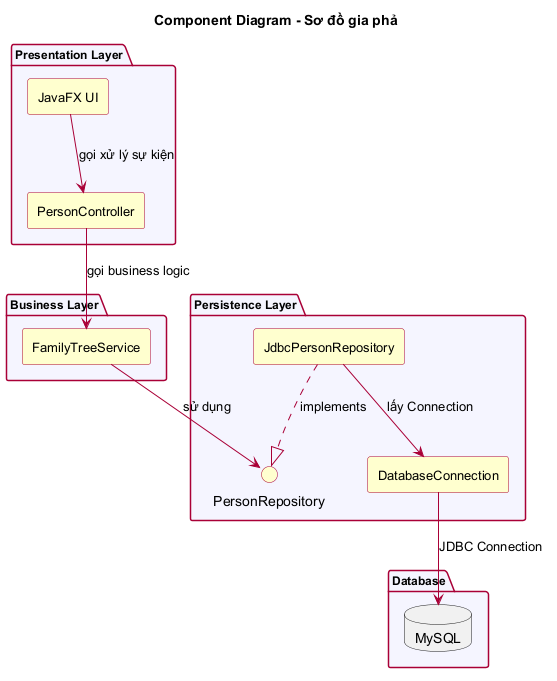

The diagram above was rendered by PlantUML. Its source (embedded in the PNG):
@startuml component-diagram

title Component Diagram - Sơ đồ gia phả

skinparam componentStyle rectangle
skinparam backgroundColor #FFFFFF
skinparam component {
    BackgroundColor #FEFECE
    BorderColor #A80036
    FontSize 13
}
skinparam interface {
    BackgroundColor #FEFECE
    BorderColor #A80036
}
skinparam package {
    BackgroundColor #F5F5FF
    BorderColor #A80036
    FontSize 12
}
skinparam ArrowColor #A80036

package "Presentation Layer" {
    component "JavaFX UI" as UI
    component "PersonController" as Controller
}

package "Business Layer" {
    component "FamilyTreeService" as Service
}

package "Persistence Layer" {
    interface "PersonRepository" as RepoInterface
    component "JdbcPersonRepository" as JdbcRepo
    component "DatabaseConnection" as DBConn
}

package "Database" {
    database "MySQL" as MySQL
}

UI --> Controller : gọi xử lý sự kiện

Controller --> Service : gọi business logic

Service --> RepoInterface : sử dụng

JdbcRepo ..|> RepoInterface : implements

JdbcRepo --> DBConn : lấy Connection

DBConn --> MySQL : JDBC Connection

@enduml